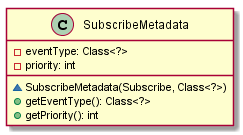

The diagram above was rendered by PlantUML. Its source (embedded in the PNG):
@startuml

    class SubscribeMetadata {
        -eventType: Class<?>
        -priority: int
        ~SubscribeMetadata(Subscribe, Class<?>)
        +getEventType(): Class<?>
        +getPriority(): int
    }

@enduml